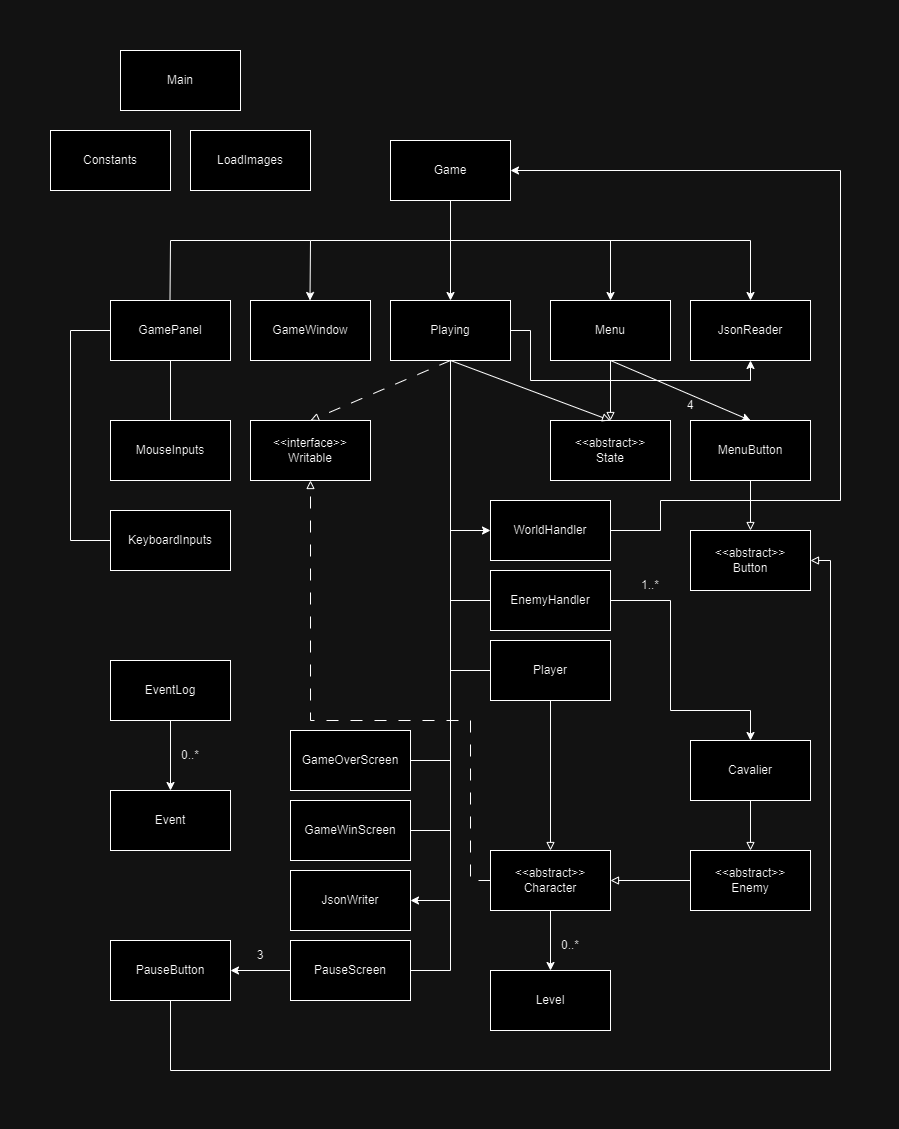

The diagram above was exported from draw.io. Its source (the exported page's mxGraphModel, read from the mxfile embedded in the PNG):
<mxGraphModel dx="1005" dy="541" grid="1" gridSize="10" guides="1" tooltips="1" connect="1" arrows="1" fold="1" page="1" pageScale="1" pageWidth="850" pageHeight="1100" math="0" shadow="0">
  <root>
    <mxCell id="0" />
    <mxCell id="1" parent="0" />
    <mxCell id="1atCynQ-MB51h0YUJ9_x-75" style="edgeStyle=orthogonalEdgeStyle;rounded=0;orthogonalLoop=1;jettySize=auto;html=1;exitX=0.5;exitY=1;exitDx=0;exitDy=0;entryX=0.5;entryY=0;entryDx=0;entryDy=0;endArrow=block;endFill=0;" parent="1" source="1atCynQ-MB51h0YUJ9_x-1" target="1atCynQ-MB51h0YUJ9_x-10" edge="1">
      <mxGeometry relative="1" as="geometry" />
    </mxCell>
    <mxCell id="1atCynQ-MB51h0YUJ9_x-1" value="Player" style="rounded=0;whiteSpace=wrap;html=1;" parent="1" vertex="1">
      <mxGeometry x="460" y="610" width="120" height="60" as="geometry" />
    </mxCell>
    <mxCell id="1atCynQ-MB51h0YUJ9_x-76" style="edgeStyle=orthogonalEdgeStyle;rounded=0;orthogonalLoop=1;jettySize=auto;html=1;exitX=0;exitY=0.5;exitDx=0;exitDy=0;entryX=1;entryY=0.5;entryDx=0;entryDy=0;endArrow=block;endFill=0;" parent="1" source="1atCynQ-MB51h0YUJ9_x-2" target="1atCynQ-MB51h0YUJ9_x-10" edge="1">
      <mxGeometry relative="1" as="geometry" />
    </mxCell>
    <mxCell id="1atCynQ-MB51h0YUJ9_x-2" value="&amp;lt;&amp;lt;abstract&amp;gt;&amp;gt;&lt;br&gt;Enemy" style="rounded=0;whiteSpace=wrap;html=1;" parent="1" vertex="1">
      <mxGeometry x="660" y="820" width="120" height="60" as="geometry" />
    </mxCell>
    <mxCell id="1atCynQ-MB51h0YUJ9_x-4" value="Game" style="rounded=0;whiteSpace=wrap;html=1;" parent="1" vertex="1">
      <mxGeometry x="360" y="110" width="120" height="60" as="geometry" />
    </mxCell>
    <mxCell id="1atCynQ-MB51h0YUJ9_x-5" value="Playing" style="rounded=0;whiteSpace=wrap;html=1;" parent="1" vertex="1">
      <mxGeometry x="360" y="270" width="120" height="60" as="geometry" />
    </mxCell>
    <mxCell id="1atCynQ-MB51h0YUJ9_x-6" value="Menu" style="rounded=0;whiteSpace=wrap;html=1;" parent="1" vertex="1">
      <mxGeometry x="520" y="270" width="120" height="60" as="geometry" />
    </mxCell>
    <mxCell id="1atCynQ-MB51h0YUJ9_x-7" value="Cavalier" style="rounded=0;whiteSpace=wrap;html=1;" parent="1" vertex="1">
      <mxGeometry x="660" y="710" width="120" height="60" as="geometry" />
    </mxCell>
    <mxCell id="1atCynQ-MB51h0YUJ9_x-8" value="EnemyHandler" style="rounded=0;whiteSpace=wrap;html=1;" parent="1" vertex="1">
      <mxGeometry x="460" y="540" width="120" height="60" as="geometry" />
    </mxCell>
    <mxCell id="1atCynQ-MB51h0YUJ9_x-9" value="WorldHandler" style="rounded=0;whiteSpace=wrap;html=1;" parent="1" vertex="1">
      <mxGeometry x="460" y="470" width="120" height="60" as="geometry" />
    </mxCell>
    <mxCell id="1atCynQ-MB51h0YUJ9_x-10" value="&amp;lt;&amp;lt;abstract&amp;gt;&amp;gt;&lt;br&gt;Character" style="rounded=0;whiteSpace=wrap;html=1;" parent="1" vertex="1">
      <mxGeometry x="460" y="820" width="120" height="60" as="geometry" />
    </mxCell>
    <mxCell id="1atCynQ-MB51h0YUJ9_x-13" value="&amp;lt;&amp;lt;abstract&amp;gt;&amp;gt;&lt;br&gt;Button" style="rounded=0;whiteSpace=wrap;html=1;" parent="1" vertex="1">
      <mxGeometry x="660" y="500" width="120" height="60" as="geometry" />
    </mxCell>
    <mxCell id="1atCynQ-MB51h0YUJ9_x-15" value="Event" style="rounded=0;whiteSpace=wrap;html=1;" parent="1" vertex="1">
      <mxGeometry x="80" y="760" width="120" height="60" as="geometry" />
    </mxCell>
    <mxCell id="1atCynQ-MB51h0YUJ9_x-16" value="EventLog" style="rounded=0;whiteSpace=wrap;html=1;" parent="1" vertex="1">
      <mxGeometry x="80" y="630" width="120" height="60" as="geometry" />
    </mxCell>
    <mxCell id="1atCynQ-MB51h0YUJ9_x-17" value="Level" style="rounded=0;whiteSpace=wrap;html=1;" parent="1" vertex="1">
      <mxGeometry x="460" y="940" width="120" height="60" as="geometry" />
    </mxCell>
    <mxCell id="1atCynQ-MB51h0YUJ9_x-19" value="JsonWriter" style="rounded=0;whiteSpace=wrap;html=1;" parent="1" vertex="1">
      <mxGeometry x="260" y="840" width="120" height="60" as="geometry" />
    </mxCell>
    <mxCell id="1atCynQ-MB51h0YUJ9_x-20" value="&amp;lt;&amp;lt;interface&amp;gt;&amp;gt;&lt;br&gt;Writable" style="rounded=0;whiteSpace=wrap;html=1;" parent="1" vertex="1">
      <mxGeometry x="220" y="390" width="120" height="60" as="geometry" />
    </mxCell>
    <mxCell id="1atCynQ-MB51h0YUJ9_x-21" value="GameOverScreen" style="rounded=0;whiteSpace=wrap;html=1;" parent="1" vertex="1">
      <mxGeometry x="260" y="700" width="120" height="60" as="geometry" />
    </mxCell>
    <mxCell id="1atCynQ-MB51h0YUJ9_x-22" value="GameWinScreen" style="rounded=0;whiteSpace=wrap;html=1;" parent="1" vertex="1">
      <mxGeometry x="260" y="770" width="120" height="60" as="geometry" />
    </mxCell>
    <mxCell id="1atCynQ-MB51h0YUJ9_x-23" value="GamePanel" style="rounded=0;whiteSpace=wrap;html=1;" parent="1" vertex="1">
      <mxGeometry x="80" y="270" width="120" height="60" as="geometry" />
    </mxCell>
    <mxCell id="1atCynQ-MB51h0YUJ9_x-24" value="GameWindow" style="rounded=0;whiteSpace=wrap;html=1;" parent="1" vertex="1">
      <mxGeometry x="220" y="270" width="120" height="60" as="geometry" />
    </mxCell>
    <mxCell id="1atCynQ-MB51h0YUJ9_x-25" value="KeyboardInputs" style="rounded=0;whiteSpace=wrap;html=1;" parent="1" vertex="1">
      <mxGeometry x="80" y="480" width="120" height="60" as="geometry" />
    </mxCell>
    <mxCell id="1atCynQ-MB51h0YUJ9_x-26" value="MouseInputs" style="rounded=0;whiteSpace=wrap;html=1;" parent="1" vertex="1">
      <mxGeometry x="80" y="390" width="120" height="60" as="geometry" />
    </mxCell>
    <mxCell id="1atCynQ-MB51h0YUJ9_x-44" style="edgeStyle=orthogonalEdgeStyle;rounded=0;orthogonalLoop=1;jettySize=auto;html=1;exitX=0.5;exitY=1;exitDx=0;exitDy=0;endArrow=block;endFill=0;" parent="1" source="1atCynQ-MB51h0YUJ9_x-27" target="1atCynQ-MB51h0YUJ9_x-13" edge="1">
      <mxGeometry relative="1" as="geometry" />
    </mxCell>
    <mxCell id="1atCynQ-MB51h0YUJ9_x-27" value="MenuButton" style="rounded=0;whiteSpace=wrap;html=1;" parent="1" vertex="1">
      <mxGeometry x="660" y="390" width="120" height="60" as="geometry" />
    </mxCell>
    <mxCell id="1atCynQ-MB51h0YUJ9_x-28" value="PauseButton" style="rounded=0;whiteSpace=wrap;html=1;" parent="1" vertex="1">
      <mxGeometry x="80" y="910" width="120" height="60" as="geometry" />
    </mxCell>
    <mxCell id="1atCynQ-MB51h0YUJ9_x-29" value="PauseScreen" style="rounded=0;whiteSpace=wrap;html=1;" parent="1" vertex="1">
      <mxGeometry x="260" y="910" width="120" height="60" as="geometry" />
    </mxCell>
    <mxCell id="1atCynQ-MB51h0YUJ9_x-30" value="&amp;lt;&amp;lt;abstract&amp;gt;&amp;gt;&lt;br&gt;State" style="rounded=0;whiteSpace=wrap;html=1;" parent="1" vertex="1">
      <mxGeometry x="520" y="390" width="120" height="60" as="geometry" />
    </mxCell>
    <mxCell id="1atCynQ-MB51h0YUJ9_x-33" value="" style="endArrow=none;html=1;rounded=0;exitX=0.5;exitY=0;exitDx=0;exitDy=0;endFill=0;startArrow=classic;startFill=1;" parent="1" source="1atCynQ-MB51h0YUJ9_x-6" edge="1">
      <mxGeometry width="50" height="50" relative="1" as="geometry">
        <mxPoint x="419.5" y="270" as="sourcePoint" />
        <mxPoint x="580" y="210" as="targetPoint" />
      </mxGeometry>
    </mxCell>
    <mxCell id="1atCynQ-MB51h0YUJ9_x-34" value="" style="endArrow=none;html=1;rounded=0;exitX=0.5;exitY=0;exitDx=0;exitDy=0;endFill=0;startArrow=classic;startFill=1;" parent="1" source="1atCynQ-MB51h0YUJ9_x-18" edge="1">
      <mxGeometry width="50" height="50" relative="1" as="geometry">
        <mxPoint x="560" y="270" as="sourcePoint" />
        <mxPoint x="420" y="210" as="targetPoint" />
        <Array as="points">
          <mxPoint x="720" y="210" />
        </Array>
      </mxGeometry>
    </mxCell>
    <mxCell id="1atCynQ-MB51h0YUJ9_x-35" value="" style="endArrow=none;html=1;rounded=0;entryX=0.5;entryY=1;entryDx=0;entryDy=0;exitX=0.5;exitY=0;exitDx=0;exitDy=0;endFill=0;startArrow=classic;startFill=1;" parent="1" source="1atCynQ-MB51h0YUJ9_x-5" target="1atCynQ-MB51h0YUJ9_x-4" edge="1">
      <mxGeometry width="50" height="50" relative="1" as="geometry">
        <mxPoint x="699.5" y="270" as="sourcePoint" />
        <mxPoint x="699.5" y="210" as="targetPoint" />
      </mxGeometry>
    </mxCell>
    <mxCell id="1atCynQ-MB51h0YUJ9_x-36" value="" style="endArrow=none;html=1;rounded=0;exitX=0.5;exitY=0;exitDx=0;exitDy=0;endFill=0;startArrow=classic;startFill=1;" parent="1" edge="1">
      <mxGeometry width="50" height="50" relative="1" as="geometry">
        <mxPoint x="279.5" y="270" as="sourcePoint" />
        <mxPoint x="420" y="210" as="targetPoint" />
        <Array as="points">
          <mxPoint x="280" y="210" />
        </Array>
      </mxGeometry>
    </mxCell>
    <mxCell id="1atCynQ-MB51h0YUJ9_x-37" value="" style="endArrow=none;html=1;rounded=0;exitX=0.5;exitY=0;exitDx=0;exitDy=0;endFill=0;startArrow=none;startFill=0;" parent="1" edge="1">
      <mxGeometry width="50" height="50" relative="1" as="geometry">
        <mxPoint x="139.5" y="270" as="sourcePoint" />
        <mxPoint x="280" y="210" as="targetPoint" />
        <Array as="points">
          <mxPoint x="140" y="210" />
        </Array>
      </mxGeometry>
    </mxCell>
    <mxCell id="1atCynQ-MB51h0YUJ9_x-38" value="" style="endArrow=none;html=1;rounded=0;exitX=0.5;exitY=1;exitDx=0;exitDy=0;entryX=0.5;entryY=0;entryDx=0;entryDy=0;endFill=0;" parent="1" source="1atCynQ-MB51h0YUJ9_x-23" target="1atCynQ-MB51h0YUJ9_x-26" edge="1">
      <mxGeometry width="50" height="50" relative="1" as="geometry">
        <mxPoint x="330" y="440" as="sourcePoint" />
        <mxPoint x="380" y="390" as="targetPoint" />
      </mxGeometry>
    </mxCell>
    <mxCell id="1atCynQ-MB51h0YUJ9_x-39" value="" style="endArrow=block;html=1;rounded=0;exitX=0.5;exitY=1;exitDx=0;exitDy=0;entryX=0.5;entryY=0;entryDx=0;entryDy=0;endFill=0;" parent="1" source="1atCynQ-MB51h0YUJ9_x-6" target="1atCynQ-MB51h0YUJ9_x-30" edge="1">
      <mxGeometry width="50" height="50" relative="1" as="geometry">
        <mxPoint x="419.5" y="330" as="sourcePoint" />
        <mxPoint x="419.5" y="370" as="targetPoint" />
      </mxGeometry>
    </mxCell>
    <mxCell id="1atCynQ-MB51h0YUJ9_x-42" value="" style="endArrow=classic;html=1;rounded=0;exitX=0.5;exitY=1;exitDx=0;exitDy=0;entryX=0.5;entryY=0;entryDx=0;entryDy=0;" parent="1" source="1atCynQ-MB51h0YUJ9_x-6" target="1atCynQ-MB51h0YUJ9_x-27" edge="1">
      <mxGeometry width="50" height="50" relative="1" as="geometry">
        <mxPoint x="330" y="440" as="sourcePoint" />
        <mxPoint x="380" y="390" as="targetPoint" />
      </mxGeometry>
    </mxCell>
    <mxCell id="1atCynQ-MB51h0YUJ9_x-43" value="4" style="text;html=1;strokeColor=none;fillColor=none;align=center;verticalAlign=middle;whiteSpace=wrap;rounded=0;" parent="1" vertex="1">
      <mxGeometry x="630" y="360" width="60" height="30" as="geometry" />
    </mxCell>
    <mxCell id="1atCynQ-MB51h0YUJ9_x-46" value="" style="endArrow=block;html=1;rounded=0;exitX=0.5;exitY=1;exitDx=0;exitDy=0;endFill=0;entryX=0.5;entryY=0;entryDx=0;entryDy=0;" parent="1" source="1atCynQ-MB51h0YUJ9_x-5" target="1atCynQ-MB51h0YUJ9_x-30" edge="1">
      <mxGeometry width="50" height="50" relative="1" as="geometry">
        <mxPoint x="330" y="440" as="sourcePoint" />
        <mxPoint x="560" y="380" as="targetPoint" />
      </mxGeometry>
    </mxCell>
    <mxCell id="1atCynQ-MB51h0YUJ9_x-18" value="JsonReader" style="rounded=0;whiteSpace=wrap;html=1;" parent="1" vertex="1">
      <mxGeometry x="660" y="270" width="120" height="60" as="geometry" />
    </mxCell>
    <mxCell id="1atCynQ-MB51h0YUJ9_x-55" value="" style="endArrow=classic;html=1;rounded=0;exitX=1;exitY=0.5;exitDx=0;exitDy=0;entryX=0.5;entryY=1;entryDx=0;entryDy=0;" parent="1" source="1atCynQ-MB51h0YUJ9_x-5" target="1atCynQ-MB51h0YUJ9_x-18" edge="1">
      <mxGeometry width="50" height="50" relative="1" as="geometry">
        <mxPoint x="490" y="300" as="sourcePoint" />
        <mxPoint x="600" y="300" as="targetPoint" />
        <Array as="points">
          <mxPoint x="500" y="300" />
          <mxPoint x="500" y="350" />
          <mxPoint x="720" y="350" />
        </Array>
      </mxGeometry>
    </mxCell>
    <mxCell id="1atCynQ-MB51h0YUJ9_x-56" value="" style="endArrow=block;html=1;rounded=0;entryX=0.5;entryY=0;entryDx=0;entryDy=0;exitX=0.5;exitY=1;exitDx=0;exitDy=0;endFill=0;dashed=1;dashPattern=12 12;" parent="1" source="1atCynQ-MB51h0YUJ9_x-5" target="1atCynQ-MB51h0YUJ9_x-20" edge="1">
      <mxGeometry width="50" height="50" relative="1" as="geometry">
        <mxPoint x="370" y="390" as="sourcePoint" />
        <mxPoint x="420" y="340" as="targetPoint" />
      </mxGeometry>
    </mxCell>
    <mxCell id="1atCynQ-MB51h0YUJ9_x-59" value="" style="endArrow=classic;html=1;rounded=0;exitX=0.5;exitY=1;exitDx=0;exitDy=0;entryX=0;entryY=0.5;entryDx=0;entryDy=0;" parent="1" source="1atCynQ-MB51h0YUJ9_x-5" target="1atCynQ-MB51h0YUJ9_x-9" edge="1">
      <mxGeometry width="50" height="50" relative="1" as="geometry">
        <mxPoint x="370" y="550" as="sourcePoint" />
        <mxPoint x="420" y="500" as="targetPoint" />
        <Array as="points">
          <mxPoint x="420" y="500" />
        </Array>
      </mxGeometry>
    </mxCell>
    <mxCell id="1atCynQ-MB51h0YUJ9_x-60" value="" style="endArrow=none;html=1;rounded=0;exitX=0.5;exitY=1;exitDx=0;exitDy=0;entryX=0;entryY=0.5;entryDx=0;entryDy=0;endFill=0;" parent="1" source="1atCynQ-MB51h0YUJ9_x-5" target="1atCynQ-MB51h0YUJ9_x-8" edge="1">
      <mxGeometry width="50" height="50" relative="1" as="geometry">
        <mxPoint x="390" y="415" as="sourcePoint" />
        <mxPoint x="490" y="585" as="targetPoint" />
        <Array as="points">
          <mxPoint x="420" y="570" />
        </Array>
      </mxGeometry>
    </mxCell>
    <mxCell id="1atCynQ-MB51h0YUJ9_x-66" value="" style="endArrow=none;html=1;rounded=0;exitX=0.5;exitY=1;exitDx=0;exitDy=0;entryX=0;entryY=0.5;entryDx=0;entryDy=0;endFill=0;" parent="1" source="1atCynQ-MB51h0YUJ9_x-5" target="1atCynQ-MB51h0YUJ9_x-1" edge="1">
      <mxGeometry width="50" height="50" relative="1" as="geometry">
        <mxPoint x="370" y="480" as="sourcePoint" />
        <mxPoint x="420" y="640" as="targetPoint" />
        <Array as="points">
          <mxPoint x="420" y="640" />
        </Array>
      </mxGeometry>
    </mxCell>
    <mxCell id="1atCynQ-MB51h0YUJ9_x-67" value="" style="endArrow=none;html=1;rounded=0;exitX=0.5;exitY=1;exitDx=0;exitDy=0;entryX=1;entryY=0.5;entryDx=0;entryDy=0;endFill=0;" parent="1" target="1atCynQ-MB51h0YUJ9_x-21" edge="1">
      <mxGeometry width="50" height="50" relative="1" as="geometry">
        <mxPoint x="420" y="420" as="sourcePoint" />
        <mxPoint x="460" y="730" as="targetPoint" />
        <Array as="points">
          <mxPoint x="420" y="730" />
        </Array>
      </mxGeometry>
    </mxCell>
    <mxCell id="1atCynQ-MB51h0YUJ9_x-68" value="" style="endArrow=none;html=1;rounded=0;exitX=0.5;exitY=1;exitDx=0;exitDy=0;entryX=1;entryY=0.5;entryDx=0;entryDy=0;endFill=0;" parent="1" target="1atCynQ-MB51h0YUJ9_x-22" edge="1">
      <mxGeometry width="50" height="50" relative="1" as="geometry">
        <mxPoint x="420" y="490" as="sourcePoint" />
        <mxPoint x="380" y="800" as="targetPoint" />
        <Array as="points">
          <mxPoint x="420" y="800" />
        </Array>
      </mxGeometry>
    </mxCell>
    <mxCell id="1atCynQ-MB51h0YUJ9_x-69" value="" style="endArrow=classic;html=1;rounded=0;entryX=1;entryY=0.5;entryDx=0;entryDy=0;" parent="1" target="1atCynQ-MB51h0YUJ9_x-19" edge="1">
      <mxGeometry width="50" height="50" relative="1" as="geometry">
        <mxPoint x="420" y="680" as="sourcePoint" />
        <mxPoint x="560" y="800" as="targetPoint" />
        <Array as="points">
          <mxPoint x="420" y="870" />
        </Array>
      </mxGeometry>
    </mxCell>
    <mxCell id="1atCynQ-MB51h0YUJ9_x-70" value="" style="endArrow=none;html=1;rounded=0;entryX=1;entryY=0.5;entryDx=0;entryDy=0;endFill=0;" parent="1" target="1atCynQ-MB51h0YUJ9_x-29" edge="1">
      <mxGeometry width="50" height="50" relative="1" as="geometry">
        <mxPoint x="420" y="750" as="sourcePoint" />
        <mxPoint x="420" y="690" as="targetPoint" />
        <Array as="points">
          <mxPoint x="420" y="940" />
        </Array>
      </mxGeometry>
    </mxCell>
    <mxCell id="1atCynQ-MB51h0YUJ9_x-72" value="" style="endArrow=classic;html=1;rounded=0;exitX=1;exitY=0.5;exitDx=0;exitDy=0;entryX=0.5;entryY=0;entryDx=0;entryDy=0;endFill=1;" parent="1" source="1atCynQ-MB51h0YUJ9_x-8" target="1atCynQ-MB51h0YUJ9_x-7" edge="1">
      <mxGeometry width="50" height="50" relative="1" as="geometry">
        <mxPoint x="370" y="650" as="sourcePoint" />
        <mxPoint x="770" y="680" as="targetPoint" />
        <Array as="points">
          <mxPoint x="640" y="570" />
          <mxPoint x="640" y="680" />
          <mxPoint x="720" y="680" />
        </Array>
      </mxGeometry>
    </mxCell>
    <mxCell id="1atCynQ-MB51h0YUJ9_x-73" value="1..*" style="text;html=1;strokeColor=none;fillColor=none;align=center;verticalAlign=middle;whiteSpace=wrap;rounded=0;" parent="1" vertex="1">
      <mxGeometry x="590" y="540" width="60" height="30" as="geometry" />
    </mxCell>
    <mxCell id="1atCynQ-MB51h0YUJ9_x-74" value="" style="endArrow=block;html=1;rounded=0;exitX=0.5;exitY=1;exitDx=0;exitDy=0;entryX=0.5;entryY=0;entryDx=0;entryDy=0;endFill=0;" parent="1" source="1atCynQ-MB51h0YUJ9_x-7" target="1atCynQ-MB51h0YUJ9_x-2" edge="1">
      <mxGeometry width="50" height="50" relative="1" as="geometry">
        <mxPoint x="370" y="850" as="sourcePoint" />
        <mxPoint x="640" y="830" as="targetPoint" />
      </mxGeometry>
    </mxCell>
    <mxCell id="1atCynQ-MB51h0YUJ9_x-77" value="" style="endArrow=none;html=1;rounded=0;exitX=0;exitY=0.5;exitDx=0;exitDy=0;entryX=0;entryY=0.5;entryDx=0;entryDy=0;endFill=0;" parent="1" source="1atCynQ-MB51h0YUJ9_x-23" target="1atCynQ-MB51h0YUJ9_x-25" edge="1">
      <mxGeometry width="50" height="50" relative="1" as="geometry">
        <mxPoint x="50" y="370" as="sourcePoint" />
        <mxPoint x="50" y="520" as="targetPoint" />
        <Array as="points">
          <mxPoint x="40" y="300" />
          <mxPoint x="40" y="510" />
        </Array>
      </mxGeometry>
    </mxCell>
    <mxCell id="1atCynQ-MB51h0YUJ9_x-78" value="" style="endArrow=none;html=1;rounded=0;entryX=0.5;entryY=1;entryDx=0;entryDy=0;exitX=0.5;exitY=0;exitDx=0;exitDy=0;startArrow=classic;startFill=1;endFill=0;" parent="1" source="1atCynQ-MB51h0YUJ9_x-17" target="1atCynQ-MB51h0YUJ9_x-10" edge="1">
      <mxGeometry width="50" height="50" relative="1" as="geometry">
        <mxPoint x="370" y="950" as="sourcePoint" />
        <mxPoint x="420" y="900" as="targetPoint" />
      </mxGeometry>
    </mxCell>
    <mxCell id="1atCynQ-MB51h0YUJ9_x-79" value="0..*" style="text;html=1;strokeColor=none;fillColor=none;align=center;verticalAlign=middle;whiteSpace=wrap;rounded=0;" parent="1" vertex="1">
      <mxGeometry x="510" y="900" width="60" height="30" as="geometry" />
    </mxCell>
    <mxCell id="1atCynQ-MB51h0YUJ9_x-80" value="" style="endArrow=classic;html=1;rounded=0;exitX=0.5;exitY=1;exitDx=0;exitDy=0;entryX=0.5;entryY=0;entryDx=0;entryDy=0;" parent="1" source="1atCynQ-MB51h0YUJ9_x-16" target="1atCynQ-MB51h0YUJ9_x-15" edge="1">
      <mxGeometry width="50" height="50" relative="1" as="geometry">
        <mxPoint x="370" y="800" as="sourcePoint" />
        <mxPoint x="420" y="750" as="targetPoint" />
      </mxGeometry>
    </mxCell>
    <mxCell id="1atCynQ-MB51h0YUJ9_x-81" value="0..*" style="text;html=1;strokeColor=none;fillColor=none;align=center;verticalAlign=middle;whiteSpace=wrap;rounded=0;" parent="1" vertex="1">
      <mxGeometry x="130" y="710" width="60" height="30" as="geometry" />
    </mxCell>
    <mxCell id="1atCynQ-MB51h0YUJ9_x-82" value="" style="endArrow=block;html=1;rounded=0;exitX=0;exitY=0.5;exitDx=0;exitDy=0;dashed=1;dashPattern=12 12;endFill=0;entryX=0.5;entryY=1;entryDx=0;entryDy=0;" parent="1" source="1atCynQ-MB51h0YUJ9_x-10" target="1atCynQ-MB51h0YUJ9_x-20" edge="1">
      <mxGeometry width="50" height="50" relative="1" as="geometry">
        <mxPoint x="480" y="780" as="sourcePoint" />
        <mxPoint x="290" y="510" as="targetPoint" />
        <Array as="points">
          <mxPoint x="440" y="850" />
          <mxPoint x="440" y="690" />
          <mxPoint x="280" y="690" />
        </Array>
      </mxGeometry>
    </mxCell>
    <mxCell id="nhmaxHIuvlK66DJGD2RK-2" value="" style="endArrow=classic;html=1;rounded=0;exitX=1;exitY=0.5;exitDx=0;exitDy=0;entryX=1;entryY=0.5;entryDx=0;entryDy=0;" edge="1" parent="1" source="1atCynQ-MB51h0YUJ9_x-9" target="1atCynQ-MB51h0YUJ9_x-4">
      <mxGeometry width="50" height="50" relative="1" as="geometry">
        <mxPoint x="600" y="510" as="sourcePoint" />
        <mxPoint x="710" y="130" as="targetPoint" />
        <Array as="points">
          <mxPoint x="630" y="500" />
          <mxPoint x="630" y="470" />
          <mxPoint x="810" y="470" />
          <mxPoint x="810" y="140" />
        </Array>
      </mxGeometry>
    </mxCell>
    <mxCell id="nhmaxHIuvlK66DJGD2RK-4" value="" style="endArrow=block;html=1;rounded=0;exitX=0.5;exitY=1;exitDx=0;exitDy=0;entryX=1;entryY=0.5;entryDx=0;entryDy=0;endFill=0;" edge="1" parent="1" source="1atCynQ-MB51h0YUJ9_x-28" target="1atCynQ-MB51h0YUJ9_x-13">
      <mxGeometry width="50" height="50" relative="1" as="geometry">
        <mxPoint x="230" y="1070" as="sourcePoint" />
        <mxPoint x="800" y="520" as="targetPoint" />
        <Array as="points">
          <mxPoint x="140" y="1040" />
          <mxPoint x="800" y="1040" />
          <mxPoint x="800" y="530" />
        </Array>
      </mxGeometry>
    </mxCell>
    <mxCell id="nhmaxHIuvlK66DJGD2RK-5" value="" style="endArrow=classic;html=1;rounded=0;exitX=0;exitY=0.5;exitDx=0;exitDy=0;entryX=1;entryY=0.5;entryDx=0;entryDy=0;" edge="1" parent="1" source="1atCynQ-MB51h0YUJ9_x-29" target="1atCynQ-MB51h0YUJ9_x-28">
      <mxGeometry width="50" height="50" relative="1" as="geometry">
        <mxPoint x="470" y="970" as="sourcePoint" />
        <mxPoint x="520" y="920" as="targetPoint" />
      </mxGeometry>
    </mxCell>
    <mxCell id="nhmaxHIuvlK66DJGD2RK-6" value="3" style="text;html=1;strokeColor=none;fillColor=none;align=center;verticalAlign=middle;whiteSpace=wrap;rounded=0;" vertex="1" parent="1">
      <mxGeometry x="200" y="910" width="60" height="30" as="geometry" />
    </mxCell>
    <mxCell id="nhmaxHIuvlK66DJGD2RK-7" value="Main" style="rounded=0;whiteSpace=wrap;html=1;" vertex="1" parent="1">
      <mxGeometry x="90" y="20" width="120" height="60" as="geometry" />
    </mxCell>
    <mxCell id="nhmaxHIuvlK66DJGD2RK-8" value="LoadImages" style="rounded=0;whiteSpace=wrap;html=1;" vertex="1" parent="1">
      <mxGeometry x="160" y="100" width="120" height="60" as="geometry" />
    </mxCell>
    <mxCell id="nhmaxHIuvlK66DJGD2RK-9" value="Constants" style="rounded=0;whiteSpace=wrap;html=1;" vertex="1" parent="1">
      <mxGeometry x="20" y="100" width="120" height="60" as="geometry" />
    </mxCell>
  </root>
</mxGraphModel>